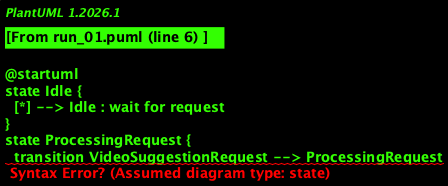

The diagram above was rendered by PlantUML. Its source (embedded in the PNG):
@startuml
state Idle {
  [*] --> Idle : wait for request
}
state ProcessingRequest {
  transition VideoSuggestionRequest --> ProcessingRequest
}
state GatheringVideos {
  transition ProcessingRequest --> GatheringVideos
}
state AddingDetails {
  transition GatheringComplete --> AddingDetails
}
state SendingSuggestions {
  transition ReadyToSend --> SendingSuggestions
}
state SuccessfulCompletion {
  transition SendSuccess --> SuccessfulCompletion
}
state ErrorHandling {
  transition SendFailure --> ErrorHandling
}

Idle -> ProcessingRequest : VideoSuggestionRequest
ProcessingRequest -> GatheringVideos
GatheringVideos -> AddingDetails
AddingDetails -> SendingSuggestions
SendingSuggestions -> SuccessfulCompletion : SendSuccess
SendingSuggestions -> ErrorHandling : SendFailure
@enduml